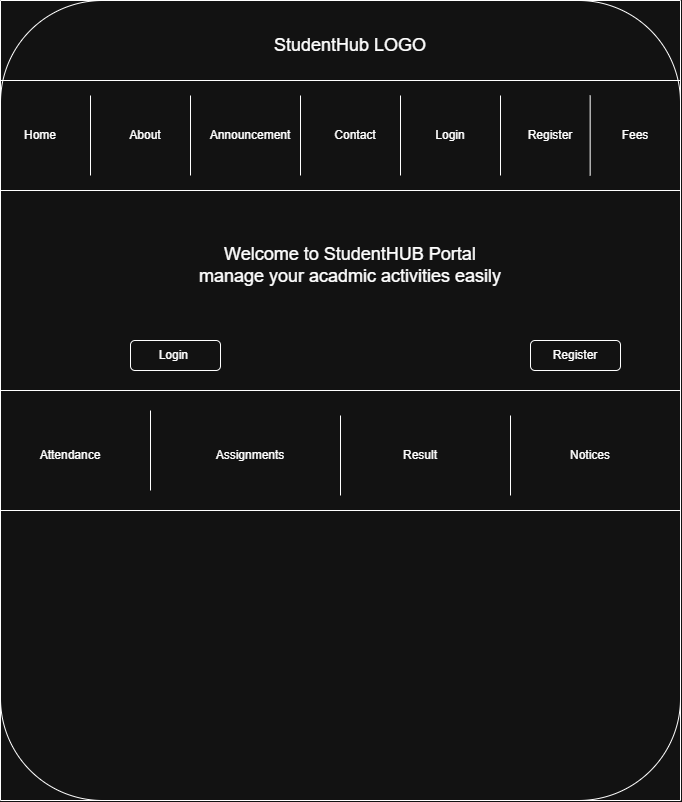

The diagram above was exported from draw.io. Its source (the exported page's mxGraphModel, read from the mxfile embedded in the PNG):
<mxGraphModel dx="1307" dy="803" grid="1" gridSize="10" guides="1" tooltips="1" connect="1" arrows="1" fold="1" page="1" pageScale="1" pageWidth="850" pageHeight="1100" math="0" shadow="0">
  <root>
    <mxCell id="0" />
    <mxCell id="1" parent="0" />
    <mxCell id="U7Nts1eS4zt1IH-K6oyH-2" parent="1" style="rounded=1;whiteSpace=wrap;html=1;" value="" vertex="1">
      <mxGeometry height="800" width="680" x="40" y="40" as="geometry" />
    </mxCell>
    <mxCell id="PjMpJUlQ0G9-GbAVyH6G-4" parent="1" style="text;html=1;whiteSpace=wrap;strokeColor=none;fillColor=none;align=center;verticalAlign=middle;rounded=0;" value="&lt;span style=&quot;font-size: 18px;&quot;&gt;StudentHub LOGO&lt;/span&gt;" vertex="1">
      <mxGeometry height="30" width="200" x="290" y="70" as="geometry" />
    </mxCell>
    <mxCell id="PjMpJUlQ0G9-GbAVyH6G-7" parent="1" style="text;html=1;whiteSpace=wrap;strokeColor=none;fillColor=none;align=center;verticalAlign=middle;rounded=0;" value="Home" vertex="1">
      <mxGeometry height="30" width="60" x="50" y="160" as="geometry" />
    </mxCell>
    <mxCell id="PjMpJUlQ0G9-GbAVyH6G-8" parent="1" style="text;html=1;whiteSpace=wrap;strokeColor=none;fillColor=none;align=center;verticalAlign=middle;rounded=0;" value="About" vertex="1">
      <mxGeometry height="30" width="60" x="155" y="160" as="geometry" />
    </mxCell>
    <mxCell id="PjMpJUlQ0G9-GbAVyH6G-9" parent="1" style="text;html=1;whiteSpace=wrap;strokeColor=none;fillColor=none;align=center;verticalAlign=middle;rounded=0;" value="Announcement" vertex="1">
      <mxGeometry height="30" width="60" x="260" y="160" as="geometry" />
    </mxCell>
    <mxCell id="PjMpJUlQ0G9-GbAVyH6G-11" parent="1" style="text;html=1;whiteSpace=wrap;strokeColor=none;fillColor=none;align=center;verticalAlign=middle;rounded=0;" value="Register" vertex="1">
      <mxGeometry height="30" width="60" x="560" y="160" as="geometry" />
    </mxCell>
    <mxCell id="PjMpJUlQ0G9-GbAVyH6G-12" parent="1" style="text;html=1;whiteSpace=wrap;strokeColor=none;fillColor=none;align=center;verticalAlign=middle;rounded=0;" value="Login" vertex="1">
      <mxGeometry height="30" width="60" x="460" y="160" as="geometry" />
    </mxCell>
    <mxCell id="PjMpJUlQ0G9-GbAVyH6G-13" parent="1" style="text;html=1;whiteSpace=wrap;strokeColor=none;fillColor=none;align=center;verticalAlign=middle;rounded=0;" value="Contact" vertex="1">
      <mxGeometry height="30" width="60" x="365" y="160" as="geometry" />
    </mxCell>
    <mxCell id="PjMpJUlQ0G9-GbAVyH6G-14" edge="1" parent="1" style="endArrow=none;html=1;rounded=0;" value="">
      <mxGeometry height="50" relative="1" width="50" as="geometry">
        <mxPoint x="130" y="215" as="sourcePoint" />
        <mxPoint x="130" y="135" as="targetPoint" />
      </mxGeometry>
    </mxCell>
    <mxCell id="PjMpJUlQ0G9-GbAVyH6G-15" edge="1" parent="1" style="endArrow=none;html=1;rounded=0;" value="">
      <mxGeometry height="50" relative="1" width="50" as="geometry">
        <mxPoint x="230" y="215" as="sourcePoint" />
        <mxPoint x="230" y="135" as="targetPoint" />
      </mxGeometry>
    </mxCell>
    <mxCell id="PjMpJUlQ0G9-GbAVyH6G-16" edge="1" parent="1" style="endArrow=none;html=1;rounded=0;" value="">
      <mxGeometry height="50" relative="1" width="50" as="geometry">
        <mxPoint x="340" y="215" as="sourcePoint" />
        <mxPoint x="340" y="135" as="targetPoint" />
      </mxGeometry>
    </mxCell>
    <mxCell id="PjMpJUlQ0G9-GbAVyH6G-17" edge="1" parent="1" style="endArrow=none;html=1;rounded=0;" value="">
      <mxGeometry height="50" relative="1" width="50" as="geometry">
        <mxPoint x="440" y="215" as="sourcePoint" />
        <mxPoint x="440" y="135" as="targetPoint" />
      </mxGeometry>
    </mxCell>
    <mxCell id="PjMpJUlQ0G9-GbAVyH6G-18" edge="1" parent="1" style="endArrow=none;html=1;rounded=0;" value="">
      <mxGeometry height="50" relative="1" width="50" as="geometry">
        <mxPoint x="540" y="215" as="sourcePoint" />
        <mxPoint x="540" y="135" as="targetPoint" />
      </mxGeometry>
    </mxCell>
    <mxCell id="PjMpJUlQ0G9-GbAVyH6G-19" edge="1" parent="1" style="endArrow=none;html=1;rounded=0;" value="">
      <mxGeometry height="50" relative="1" width="50" as="geometry">
        <mxPoint x="720" y="230" as="sourcePoint" />
        <mxPoint x="40" y="230" as="targetPoint" />
      </mxGeometry>
    </mxCell>
    <mxCell id="PjMpJUlQ0G9-GbAVyH6G-20" edge="1" parent="1" style="endArrow=none;html=1;rounded=0;" value="">
      <mxGeometry height="50" relative="1" width="50" as="geometry">
        <mxPoint x="720" y="120" as="sourcePoint" />
        <mxPoint x="40" y="119.99999999999999" as="targetPoint" />
      </mxGeometry>
    </mxCell>
    <mxCell id="PjMpJUlQ0G9-GbAVyH6G-21" parent="1" style="text;html=1;whiteSpace=wrap;strokeColor=none;fillColor=none;align=center;verticalAlign=middle;rounded=0;" value="&lt;span style=&quot;font-size: 18px;&quot;&gt;Welcome to StudentHUB Portal&lt;/span&gt;&lt;div&gt;&lt;span style=&quot;font-size: 18px;&quot;&gt;manage your acadmic activities easily&lt;/span&gt;&lt;/div&gt;" vertex="1">
      <mxGeometry height="70" width="400" x="190" y="270" as="geometry" />
    </mxCell>
    <mxCell id="PjMpJUlQ0G9-GbAVyH6G-24" edge="1" parent="1" style="endArrow=none;html=1;rounded=0;" value="">
      <mxGeometry height="50" relative="1" width="50" as="geometry">
        <mxPoint x="720" y="430" as="sourcePoint" />
        <mxPoint x="40" y="430" as="targetPoint" />
      </mxGeometry>
    </mxCell>
    <mxCell id="PjMpJUlQ0G9-GbAVyH6G-25" parent="1" style="rounded=1;whiteSpace=wrap;html=1;" value="" vertex="1">
      <mxGeometry height="30" width="90" x="170" y="380" as="geometry" />
    </mxCell>
    <mxCell id="PjMpJUlQ0G9-GbAVyH6G-26" parent="1" style="text;html=1;whiteSpace=wrap;strokeColor=none;fillColor=none;align=center;verticalAlign=middle;rounded=0;" value="Login&amp;nbsp;" vertex="1">
      <mxGeometry height="30" width="60" x="185" y="380" as="geometry" />
    </mxCell>
    <mxCell id="PjMpJUlQ0G9-GbAVyH6G-27" parent="1" style="rounded=1;whiteSpace=wrap;html=1;" value="" vertex="1">
      <mxGeometry height="30" width="90" x="570" y="380" as="geometry" />
    </mxCell>
    <mxCell id="PjMpJUlQ0G9-GbAVyH6G-28" parent="1" style="text;html=1;whiteSpace=wrap;strokeColor=none;fillColor=none;align=center;verticalAlign=middle;rounded=0;" value="Register" vertex="1">
      <mxGeometry height="30" width="60" x="585" y="380" as="geometry" />
    </mxCell>
    <mxCell id="PjMpJUlQ0G9-GbAVyH6G-29" parent="1" style="text;html=1;whiteSpace=wrap;strokeColor=none;fillColor=none;align=center;verticalAlign=middle;rounded=0;" value="Attendance" vertex="1">
      <mxGeometry height="30" width="60" x="80" y="480" as="geometry" />
    </mxCell>
    <mxCell id="PjMpJUlQ0G9-GbAVyH6G-30" parent="1" style="text;html=1;whiteSpace=wrap;strokeColor=none;fillColor=none;align=center;verticalAlign=middle;rounded=0;" value="Assignments" vertex="1">
      <mxGeometry height="30" width="60" x="260" y="480" as="geometry" />
    </mxCell>
    <mxCell id="PjMpJUlQ0G9-GbAVyH6G-31" parent="1" style="text;html=1;whiteSpace=wrap;strokeColor=none;fillColor=none;align=center;verticalAlign=middle;rounded=0;" value="Result" vertex="1">
      <mxGeometry height="30" width="60" x="430" y="480" as="geometry" />
    </mxCell>
    <mxCell id="PjMpJUlQ0G9-GbAVyH6G-32" parent="1" style="text;html=1;whiteSpace=wrap;strokeColor=none;fillColor=none;align=center;verticalAlign=middle;rounded=0;" value="Notices" vertex="1">
      <mxGeometry height="30" width="60" x="600" y="480" as="geometry" />
    </mxCell>
    <mxCell id="PjMpJUlQ0G9-GbAVyH6G-33" edge="1" parent="1" style="endArrow=none;html=1;rounded=0;" value="">
      <mxGeometry height="50" relative="1" width="50" as="geometry">
        <mxPoint x="720" y="550" as="sourcePoint" />
        <mxPoint x="40" y="550" as="targetPoint" />
      </mxGeometry>
    </mxCell>
    <mxCell id="PjMpJUlQ0G9-GbAVyH6G-37" edge="1" parent="1" style="endArrow=none;html=1;rounded=0;" value="">
      <mxGeometry height="50" relative="1" width="50" as="geometry">
        <mxPoint x="40" y="840" as="sourcePoint" />
        <mxPoint x="40" y="40" as="targetPoint" />
      </mxGeometry>
    </mxCell>
    <mxCell id="PjMpJUlQ0G9-GbAVyH6G-38" edge="1" parent="1" style="endArrow=none;html=1;rounded=0;" value="">
      <mxGeometry height="50" relative="1" width="50" as="geometry">
        <mxPoint x="720" y="840" as="sourcePoint" />
        <mxPoint x="720" y="40" as="targetPoint" />
      </mxGeometry>
    </mxCell>
    <mxCell id="PjMpJUlQ0G9-GbAVyH6G-39" edge="1" parent="1" style="endArrow=none;html=1;rounded=0;" value="">
      <mxGeometry height="50" relative="1" width="50" as="geometry">
        <mxPoint x="720" y="840" as="sourcePoint" />
        <mxPoint x="40" y="840" as="targetPoint" />
      </mxGeometry>
    </mxCell>
    <mxCell id="PjMpJUlQ0G9-GbAVyH6G-40" edge="1" parent="1" style="endArrow=none;html=1;rounded=0;" value="">
      <mxGeometry height="50" relative="1" width="50" as="geometry">
        <mxPoint x="720" y="40" as="sourcePoint" />
        <mxPoint x="40" y="40" as="targetPoint" />
      </mxGeometry>
    </mxCell>
    <mxCell id="Dnc3xqdrzew1XJQAySbC-1" edge="1" parent="1" style="endArrow=none;html=1;rounded=0;" value="">
      <mxGeometry height="50" relative="1" width="50" as="geometry">
        <mxPoint x="629.66" y="215" as="sourcePoint" />
        <mxPoint x="629.66" y="135" as="targetPoint" />
      </mxGeometry>
    </mxCell>
    <mxCell id="Dnc3xqdrzew1XJQAySbC-2" parent="1" style="text;html=1;whiteSpace=wrap;strokeColor=none;fillColor=none;align=center;verticalAlign=middle;rounded=0;" value="Fees" vertex="1">
      <mxGeometry height="30" width="60" x="645" y="160" as="geometry" />
    </mxCell>
    <mxCell id="Dnc3xqdrzew1XJQAySbC-3" edge="1" parent="1" style="endArrow=none;html=1;rounded=0;" value="">
      <mxGeometry height="50" relative="1" width="50" as="geometry">
        <mxPoint x="190" y="530" as="sourcePoint" />
        <mxPoint x="190" y="450" as="targetPoint" />
      </mxGeometry>
    </mxCell>
    <mxCell id="Dnc3xqdrzew1XJQAySbC-4" edge="1" parent="1" style="endArrow=none;html=1;rounded=0;" value="">
      <mxGeometry height="50" relative="1" width="50" as="geometry">
        <mxPoint x="380" y="535" as="sourcePoint" />
        <mxPoint x="380" y="455" as="targetPoint" />
      </mxGeometry>
    </mxCell>
    <mxCell id="Dnc3xqdrzew1XJQAySbC-5" edge="1" parent="1" style="endArrow=none;html=1;rounded=0;" value="">
      <mxGeometry height="50" relative="1" width="50" as="geometry">
        <mxPoint x="550" y="535" as="sourcePoint" />
        <mxPoint x="550" y="455" as="targetPoint" />
      </mxGeometry>
    </mxCell>
  </root>
</mxGraphModel>